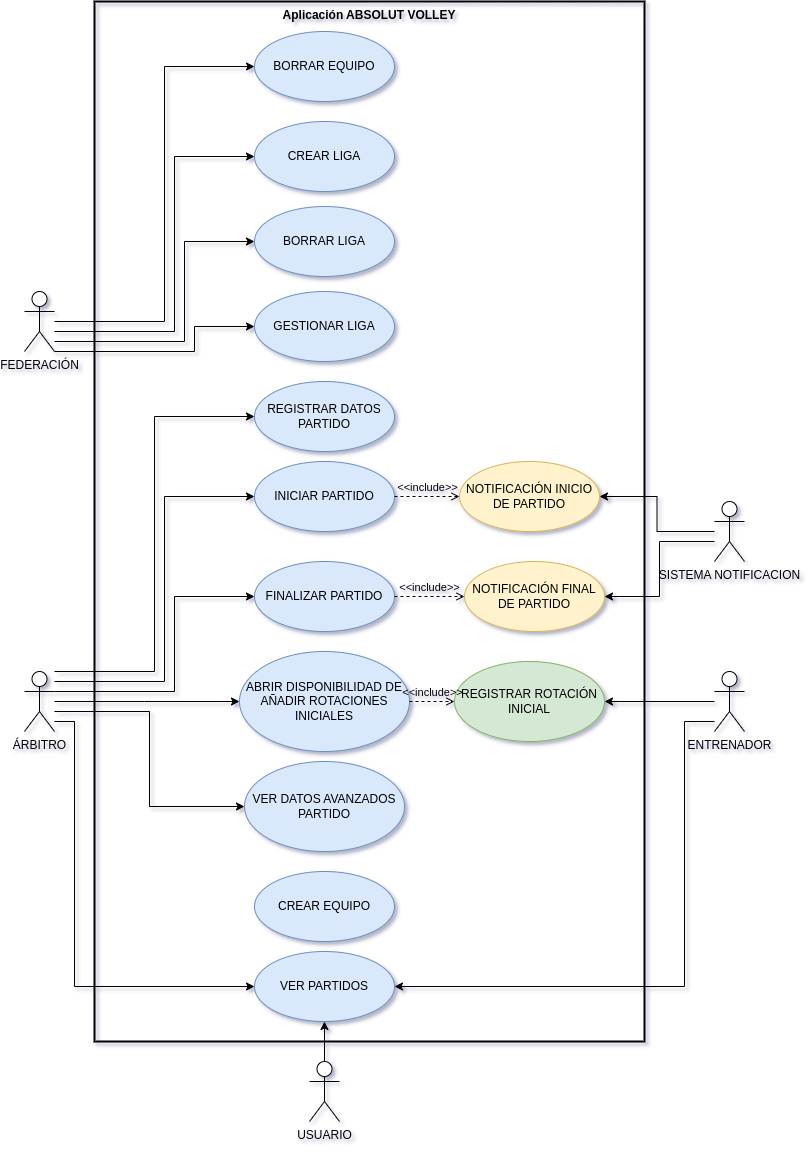

The diagram above was exported from draw.io. Its source (the exported page's mxGraphModel, read from the mxfile embedded in the PNG):
<mxGraphModel dx="1379" dy="1987" grid="1" gridSize="10" guides="1" tooltips="1" connect="1" arrows="1" fold="1" page="1" pageScale="1" pageWidth="827" pageHeight="1169" math="0" shadow="1">
  <root>
    <mxCell id="0" />
    <mxCell id="1" parent="0" />
    <mxCell id="881V7NCKMk5EblCiyP-s-2" value="Aplicación ABSOLUT VOLLEY" style="shape=rect;html=1;verticalAlign=top;fontStyle=1;whiteSpace=wrap;align=center;gradientColor=none;fillColor=none;strokeWidth=2;" parent="1" vertex="1">
      <mxGeometry x="130" y="-30" width="550" height="1040" as="geometry" />
    </mxCell>
    <mxCell id="tQOUFKOiXUp3bu_F5ZC8-33" style="edgeStyle=orthogonalEdgeStyle;rounded=0;orthogonalLoop=1;jettySize=auto;html=1;entryX=0;entryY=0.5;entryDx=0;entryDy=0;" parent="1" source="tQOUFKOiXUp3bu_F5ZC8-5" target="tQOUFKOiXUp3bu_F5ZC8-19" edge="1">
      <mxGeometry relative="1" as="geometry">
        <Array as="points">
          <mxPoint x="200" y="290" />
          <mxPoint x="200" y="35" />
        </Array>
      </mxGeometry>
    </mxCell>
    <mxCell id="tQOUFKOiXUp3bu_F5ZC8-34" style="edgeStyle=orthogonalEdgeStyle;rounded=0;orthogonalLoop=1;jettySize=auto;html=1;entryX=0;entryY=0.5;entryDx=0;entryDy=0;" parent="1" source="tQOUFKOiXUp3bu_F5ZC8-5" target="tQOUFKOiXUp3bu_F5ZC8-12" edge="1">
      <mxGeometry relative="1" as="geometry">
        <Array as="points">
          <mxPoint x="210" y="300" />
          <mxPoint x="210" y="125" />
        </Array>
      </mxGeometry>
    </mxCell>
    <mxCell id="tQOUFKOiXUp3bu_F5ZC8-35" style="edgeStyle=orthogonalEdgeStyle;rounded=0;orthogonalLoop=1;jettySize=auto;html=1;entryX=0;entryY=0.5;entryDx=0;entryDy=0;" parent="1" source="tQOUFKOiXUp3bu_F5ZC8-5" target="tQOUFKOiXUp3bu_F5ZC8-13" edge="1">
      <mxGeometry relative="1" as="geometry">
        <Array as="points">
          <mxPoint x="220" y="310" />
          <mxPoint x="220" y="210" />
        </Array>
      </mxGeometry>
    </mxCell>
    <mxCell id="tQOUFKOiXUp3bu_F5ZC8-36" style="edgeStyle=orthogonalEdgeStyle;rounded=0;orthogonalLoop=1;jettySize=auto;html=1;entryX=0;entryY=0.5;entryDx=0;entryDy=0;" parent="1" source="tQOUFKOiXUp3bu_F5ZC8-5" target="tQOUFKOiXUp3bu_F5ZC8-14" edge="1">
      <mxGeometry relative="1" as="geometry">
        <Array as="points">
          <mxPoint x="230" y="320" />
          <mxPoint x="230" y="295" />
        </Array>
      </mxGeometry>
    </mxCell>
    <object label="FEDERACIÓN" id="tQOUFKOiXUp3bu_F5ZC8-5">
      <mxCell style="shape=umlActor;html=1;verticalLabelPosition=bottom;verticalAlign=top;align=center;" parent="1" vertex="1">
        <mxGeometry x="60" y="260" width="30" height="60" as="geometry" />
      </mxCell>
    </object>
    <mxCell id="tQOUFKOiXUp3bu_F5ZC8-37" style="edgeStyle=orthogonalEdgeStyle;rounded=0;orthogonalLoop=1;jettySize=auto;html=1;entryX=0;entryY=0.5;entryDx=0;entryDy=0;" parent="1" source="tQOUFKOiXUp3bu_F5ZC8-6" target="tQOUFKOiXUp3bu_F5ZC8-17" edge="1">
      <mxGeometry relative="1" as="geometry">
        <Array as="points">
          <mxPoint x="190" y="640" />
          <mxPoint x="190" y="385" />
        </Array>
      </mxGeometry>
    </mxCell>
    <mxCell id="tQOUFKOiXUp3bu_F5ZC8-38" style="edgeStyle=orthogonalEdgeStyle;rounded=0;orthogonalLoop=1;jettySize=auto;html=1;entryX=0;entryY=0.5;entryDx=0;entryDy=0;" parent="1" source="tQOUFKOiXUp3bu_F5ZC8-6" target="tQOUFKOiXUp3bu_F5ZC8-23" edge="1">
      <mxGeometry relative="1" as="geometry">
        <Array as="points">
          <mxPoint x="200" y="650" />
          <mxPoint x="200" y="465" />
        </Array>
      </mxGeometry>
    </mxCell>
    <mxCell id="tQOUFKOiXUp3bu_F5ZC8-39" style="edgeStyle=orthogonalEdgeStyle;rounded=0;orthogonalLoop=1;jettySize=auto;html=1;entryX=0;entryY=0.5;entryDx=0;entryDy=0;" parent="1" source="tQOUFKOiXUp3bu_F5ZC8-6" target="tQOUFKOiXUp3bu_F5ZC8-24" edge="1">
      <mxGeometry relative="1" as="geometry">
        <Array as="points">
          <mxPoint x="210" y="660" />
          <mxPoint x="210" y="565" />
        </Array>
      </mxGeometry>
    </mxCell>
    <mxCell id="tQOUFKOiXUp3bu_F5ZC8-40" style="edgeStyle=orthogonalEdgeStyle;rounded=0;orthogonalLoop=1;jettySize=auto;html=1;entryX=0;entryY=0.5;entryDx=0;entryDy=0;" parent="1" source="tQOUFKOiXUp3bu_F5ZC8-6" target="tQOUFKOiXUp3bu_F5ZC8-21" edge="1">
      <mxGeometry relative="1" as="geometry">
        <Array as="points">
          <mxPoint x="180" y="670" />
          <mxPoint x="180" y="670" />
        </Array>
      </mxGeometry>
    </mxCell>
    <mxCell id="tQOUFKOiXUp3bu_F5ZC8-41" style="edgeStyle=orthogonalEdgeStyle;rounded=0;orthogonalLoop=1;jettySize=auto;html=1;entryX=0;entryY=0.5;entryDx=0;entryDy=0;" parent="1" source="tQOUFKOiXUp3bu_F5ZC8-6" target="tQOUFKOiXUp3bu_F5ZC8-16" edge="1">
      <mxGeometry relative="1" as="geometry">
        <Array as="points">
          <mxPoint x="185" y="680" />
          <mxPoint x="185" y="775" />
        </Array>
      </mxGeometry>
    </mxCell>
    <mxCell id="ixKOQBoqe-d-0lKPyqSm-1" style="edgeStyle=orthogonalEdgeStyle;rounded=0;orthogonalLoop=1;jettySize=auto;html=1;entryX=0;entryY=0.5;entryDx=0;entryDy=0;" parent="1" source="tQOUFKOiXUp3bu_F5ZC8-6" target="tQOUFKOiXUp3bu_F5ZC8-52" edge="1">
      <mxGeometry relative="1" as="geometry">
        <Array as="points">
          <mxPoint x="110" y="690" />
          <mxPoint x="110" y="955" />
        </Array>
      </mxGeometry>
    </mxCell>
    <mxCell id="tQOUFKOiXUp3bu_F5ZC8-6" value="ÁRBITRO" style="shape=umlActor;html=1;verticalLabelPosition=bottom;verticalAlign=top;align=center;" parent="1" vertex="1">
      <mxGeometry x="60" y="640" width="30" height="60" as="geometry" />
    </mxCell>
    <mxCell id="tQOUFKOiXUp3bu_F5ZC8-49" style="edgeStyle=orthogonalEdgeStyle;rounded=0;orthogonalLoop=1;jettySize=auto;html=1;entryX=1;entryY=0.5;entryDx=0;entryDy=0;" parent="1" source="tQOUFKOiXUp3bu_F5ZC8-7" target="tQOUFKOiXUp3bu_F5ZC8-20" edge="1">
      <mxGeometry relative="1" as="geometry" />
    </mxCell>
    <mxCell id="ixKOQBoqe-d-0lKPyqSm-2" style="edgeStyle=orthogonalEdgeStyle;rounded=0;orthogonalLoop=1;jettySize=auto;html=1;entryX=1;entryY=0.5;entryDx=0;entryDy=0;" parent="1" source="tQOUFKOiXUp3bu_F5ZC8-7" target="tQOUFKOiXUp3bu_F5ZC8-52" edge="1">
      <mxGeometry relative="1" as="geometry">
        <Array as="points">
          <mxPoint x="720" y="690" />
          <mxPoint x="720" y="955" />
        </Array>
      </mxGeometry>
    </mxCell>
    <mxCell id="tQOUFKOiXUp3bu_F5ZC8-7" value="ENTRENADOR" style="shape=umlActor;html=1;verticalLabelPosition=bottom;verticalAlign=top;align=center;" parent="1" vertex="1">
      <mxGeometry x="750" y="640" width="30" height="60" as="geometry" />
    </mxCell>
    <mxCell id="tQOUFKOiXUp3bu_F5ZC8-46" style="edgeStyle=orthogonalEdgeStyle;rounded=0;orthogonalLoop=1;jettySize=auto;html=1;entryX=1;entryY=0.5;entryDx=0;entryDy=0;" parent="1" source="tQOUFKOiXUp3bu_F5ZC8-8" target="tQOUFKOiXUp3bu_F5ZC8-22" edge="1">
      <mxGeometry relative="1" as="geometry" />
    </mxCell>
    <mxCell id="tQOUFKOiXUp3bu_F5ZC8-47" style="edgeStyle=orthogonalEdgeStyle;rounded=0;orthogonalLoop=1;jettySize=auto;html=1;entryX=1;entryY=0.5;entryDx=0;entryDy=0;" parent="1" source="tQOUFKOiXUp3bu_F5ZC8-8" target="tQOUFKOiXUp3bu_F5ZC8-25" edge="1">
      <mxGeometry relative="1" as="geometry">
        <Array as="points">
          <mxPoint x="695" y="510" />
          <mxPoint x="695" y="565" />
        </Array>
      </mxGeometry>
    </mxCell>
    <mxCell id="tQOUFKOiXUp3bu_F5ZC8-8" value="SISTEMA NOTIFICACION" style="shape=umlActor;html=1;verticalLabelPosition=bottom;verticalAlign=top;align=center;" parent="1" vertex="1">
      <mxGeometry x="750" y="470" width="30" height="60" as="geometry" />
    </mxCell>
    <mxCell id="tQOUFKOiXUp3bu_F5ZC8-53" style="edgeStyle=orthogonalEdgeStyle;rounded=0;orthogonalLoop=1;jettySize=auto;html=1;" parent="1" source="tQOUFKOiXUp3bu_F5ZC8-9" target="tQOUFKOiXUp3bu_F5ZC8-52" edge="1">
      <mxGeometry relative="1" as="geometry" />
    </mxCell>
    <mxCell id="tQOUFKOiXUp3bu_F5ZC8-9" value="&lt;div&gt;USUARIO&lt;/div&gt;" style="shape=umlActor;html=1;verticalLabelPosition=bottom;verticalAlign=top;align=center;" parent="1" vertex="1">
      <mxGeometry x="345" y="1030" width="30" height="60" as="geometry" />
    </mxCell>
    <mxCell id="tQOUFKOiXUp3bu_F5ZC8-12" value="CREAR LIGA" style="ellipse;whiteSpace=wrap;html=1;fillColor=#dae8fc;strokeColor=#6c8ebf;" parent="1" vertex="1">
      <mxGeometry x="290" y="90" width="140" height="70" as="geometry" />
    </mxCell>
    <mxCell id="tQOUFKOiXUp3bu_F5ZC8-13" value="BORRAR LIGA" style="ellipse;whiteSpace=wrap;html=1;fillColor=#dae8fc;strokeColor=#6c8ebf;" parent="1" vertex="1">
      <mxGeometry x="290" y="175" width="140" height="70" as="geometry" />
    </mxCell>
    <mxCell id="tQOUFKOiXUp3bu_F5ZC8-14" value="GESTIONAR LIGA" style="ellipse;whiteSpace=wrap;html=1;fillColor=#dae8fc;strokeColor=#6c8ebf;" parent="1" vertex="1">
      <mxGeometry x="290" y="260" width="140" height="70" as="geometry" />
    </mxCell>
    <mxCell id="tQOUFKOiXUp3bu_F5ZC8-16" value="VER DATOS AVANZADOS PARTIDO" style="ellipse;whiteSpace=wrap;html=1;fillColor=#dae8fc;strokeColor=#6c8ebf;" parent="1" vertex="1">
      <mxGeometry x="280" y="730" width="160" height="90" as="geometry" />
    </mxCell>
    <mxCell id="tQOUFKOiXUp3bu_F5ZC8-17" value="REGISTRAR DATOS PARTIDO" style="ellipse;whiteSpace=wrap;html=1;fillColor=#dae8fc;strokeColor=#6c8ebf;" parent="1" vertex="1">
      <mxGeometry x="290" y="350" width="140" height="70" as="geometry" />
    </mxCell>
    <mxCell id="tQOUFKOiXUp3bu_F5ZC8-18" value="CREAR EQUIPO" style="ellipse;whiteSpace=wrap;html=1;fillColor=#dae8fc;strokeColor=#6c8ebf;" parent="1" vertex="1">
      <mxGeometry x="290" y="840" width="140" height="70" as="geometry" />
    </mxCell>
    <mxCell id="tQOUFKOiXUp3bu_F5ZC8-19" value="BORRAR EQUIPO" style="ellipse;whiteSpace=wrap;html=1;fillColor=#dae8fc;strokeColor=#6c8ebf;" parent="1" vertex="1">
      <mxGeometry x="290" width="140" height="70" as="geometry" />
    </mxCell>
    <mxCell id="tQOUFKOiXUp3bu_F5ZC8-20" value="REGISTRAR ROTACIÓN INICIAL" style="ellipse;whiteSpace=wrap;html=1;fillColor=#d5e8d4;strokeColor=#82b366;" parent="1" vertex="1">
      <mxGeometry x="490" y="630" width="150" height="80" as="geometry" />
    </mxCell>
    <mxCell id="tQOUFKOiXUp3bu_F5ZC8-21" value="ABRIR DISPONIBILIDAD DE AÑADIR ROTACIONES INICIALES" style="ellipse;whiteSpace=wrap;html=1;fillColor=#dae8fc;strokeColor=#6c8ebf;" parent="1" vertex="1">
      <mxGeometry x="275" y="620" width="170" height="100" as="geometry" />
    </mxCell>
    <mxCell id="tQOUFKOiXUp3bu_F5ZC8-22" value="NOTIFICACIÓN INICIO DE PARTIDO" style="ellipse;whiteSpace=wrap;html=1;fillColor=#fff2cc;strokeColor=#d6b656;" parent="1" vertex="1">
      <mxGeometry x="495" y="430" width="140" height="70" as="geometry" />
    </mxCell>
    <mxCell id="tQOUFKOiXUp3bu_F5ZC8-23" value="INICIAR PARTIDO" style="ellipse;whiteSpace=wrap;html=1;fillColor=#dae8fc;strokeColor=#6c8ebf;" parent="1" vertex="1">
      <mxGeometry x="290" y="430" width="140" height="70" as="geometry" />
    </mxCell>
    <mxCell id="tQOUFKOiXUp3bu_F5ZC8-24" value="FINALIZAR PARTIDO" style="ellipse;whiteSpace=wrap;html=1;fillColor=#dae8fc;strokeColor=#6c8ebf;" parent="1" vertex="1">
      <mxGeometry x="290" y="530" width="140" height="70" as="geometry" />
    </mxCell>
    <mxCell id="tQOUFKOiXUp3bu_F5ZC8-25" value="NOTIFICACIÓN FINAL DE PARTIDO" style="ellipse;whiteSpace=wrap;html=1;fillColor=#fff2cc;strokeColor=#d6b656;" parent="1" vertex="1">
      <mxGeometry x="500" y="530" width="140" height="70" as="geometry" />
    </mxCell>
    <mxCell id="tQOUFKOiXUp3bu_F5ZC8-44" value="&amp;lt;&amp;lt;include&amp;gt;&amp;gt;" style="edgeStyle=none;html=1;endArrow=open;verticalAlign=bottom;dashed=1;labelBackgroundColor=none;rounded=0;exitX=1;exitY=0.5;exitDx=0;exitDy=0;entryX=0;entryY=0.5;entryDx=0;entryDy=0;" parent="1" source="tQOUFKOiXUp3bu_F5ZC8-23" target="tQOUFKOiXUp3bu_F5ZC8-22" edge="1">
      <mxGeometry x="0.0055" width="160" relative="1" as="geometry">
        <mxPoint x="190" y="720" as="sourcePoint" />
        <mxPoint x="480" y="470" as="targetPoint" />
        <mxPoint as="offset" />
      </mxGeometry>
    </mxCell>
    <mxCell id="tQOUFKOiXUp3bu_F5ZC8-45" value="&amp;lt;&amp;lt;include&amp;gt;&amp;gt;" style="edgeStyle=none;html=1;endArrow=open;verticalAlign=bottom;dashed=1;labelBackgroundColor=none;rounded=0;exitX=1;exitY=0.5;exitDx=0;exitDy=0;entryX=0;entryY=0.5;entryDx=0;entryDy=0;" parent="1" source="tQOUFKOiXUp3bu_F5ZC8-24" target="tQOUFKOiXUp3bu_F5ZC8-25" edge="1">
      <mxGeometry x="0.0055" width="160" relative="1" as="geometry">
        <mxPoint x="435" y="580" as="sourcePoint" />
        <mxPoint x="500" y="580" as="targetPoint" />
        <mxPoint as="offset" />
      </mxGeometry>
    </mxCell>
    <mxCell id="tQOUFKOiXUp3bu_F5ZC8-48" value="&amp;lt;&amp;lt;include&amp;gt;&amp;gt;" style="edgeStyle=none;html=1;endArrow=open;verticalAlign=bottom;dashed=1;labelBackgroundColor=none;rounded=0;exitX=1;exitY=0.5;exitDx=0;exitDy=0;entryX=0;entryY=0.5;entryDx=0;entryDy=0;" parent="1" source="tQOUFKOiXUp3bu_F5ZC8-21" target="tQOUFKOiXUp3bu_F5ZC8-20" edge="1">
      <mxGeometry x="0.0055" width="160" relative="1" as="geometry">
        <mxPoint x="440" y="575" as="sourcePoint" />
        <mxPoint x="510" y="575" as="targetPoint" />
        <mxPoint as="offset" />
      </mxGeometry>
    </mxCell>
    <mxCell id="tQOUFKOiXUp3bu_F5ZC8-52" value="VER PARTIDOS" style="ellipse;whiteSpace=wrap;html=1;fillColor=#dae8fc;strokeColor=#6c8ebf;" parent="1" vertex="1">
      <mxGeometry x="290" y="920" width="140" height="70" as="geometry" />
    </mxCell>
  </root>
</mxGraphModel>